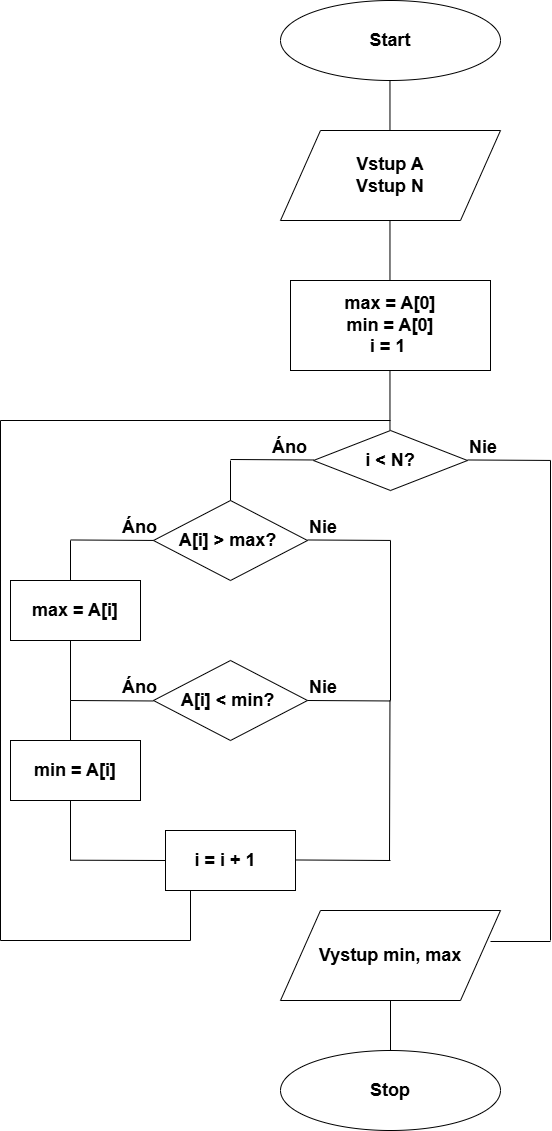

The diagram above was exported from draw.io. Its source (the exported page's mxGraphModel, read from the mxfile embedded in the PNG):
<mxGraphModel dx="690" dy="521" grid="1" gridSize="10" guides="1" tooltips="1" connect="1" arrows="1" fold="1" page="1" pageScale="1" pageWidth="827" pageHeight="1169" math="0" shadow="0">
  <root>
    <mxCell id="0" />
    <mxCell id="1" parent="0" />
    <mxCell id="i7kPgbgozhsYtVm8HQvp-1" value="&lt;font style=&quot;font-size: 18px;&quot;&gt;&lt;b&gt;Start&lt;/b&gt;&lt;/font&gt;" style="ellipse;whiteSpace=wrap;html=1;" parent="1" vertex="1">
      <mxGeometry x="290" y="20" width="220" height="80" as="geometry" />
    </mxCell>
    <mxCell id="i7kPgbgozhsYtVm8HQvp-2" value="" style="endArrow=none;html=1;rounded=0;" parent="1" edge="1">
      <mxGeometry width="50" height="50" relative="1" as="geometry">
        <mxPoint x="399.47" y="160" as="sourcePoint" />
        <mxPoint x="399.47" y="100" as="targetPoint" />
      </mxGeometry>
    </mxCell>
    <mxCell id="i7kPgbgozhsYtVm8HQvp-3" value="&lt;font size=&quot;4&quot;&gt;&lt;b&gt;Vstup A&lt;/b&gt;&lt;/font&gt;&lt;div&gt;&lt;font size=&quot;4&quot;&gt;&lt;b&gt;Vstup N&lt;/b&gt;&lt;/font&gt;&lt;/div&gt;" style="shape=parallelogram;perimeter=parallelogramPerimeter;whiteSpace=wrap;html=1;fixedSize=1;size=40;" parent="1" vertex="1">
      <mxGeometry x="290" y="150" width="220" height="90" as="geometry" />
    </mxCell>
    <mxCell id="i7kPgbgozhsYtVm8HQvp-5" value="" style="endArrow=none;html=1;rounded=0;" parent="1" edge="1">
      <mxGeometry width="50" height="50" relative="1" as="geometry">
        <mxPoint x="399.47" y="300" as="sourcePoint" />
        <mxPoint x="399.47" y="240" as="targetPoint" />
      </mxGeometry>
    </mxCell>
    <mxCell id="i7kPgbgozhsYtVm8HQvp-7" value="&lt;font size=&quot;4&quot;&gt;&lt;b&gt;max = A[0]&lt;/b&gt;&lt;/font&gt;&lt;div&gt;&lt;font size=&quot;4&quot;&gt;&lt;b&gt;min = A[0]&lt;/b&gt;&lt;/font&gt;&lt;/div&gt;&lt;div&gt;&lt;font size=&quot;4&quot;&gt;&lt;b&gt;i = 1&amp;nbsp;&lt;/b&gt;&lt;/font&gt;&lt;/div&gt;" style="rounded=0;whiteSpace=wrap;html=1;" parent="1" vertex="1">
      <mxGeometry x="300" y="300" width="200" height="90" as="geometry" />
    </mxCell>
    <mxCell id="i7kPgbgozhsYtVm8HQvp-8" value="" style="endArrow=none;html=1;rounded=0;" parent="1" edge="1">
      <mxGeometry width="50" height="50" relative="1" as="geometry">
        <mxPoint x="399.47" y="450" as="sourcePoint" />
        <mxPoint x="399.47" y="390" as="targetPoint" />
      </mxGeometry>
    </mxCell>
    <mxCell id="i7kPgbgozhsYtVm8HQvp-10" value="" style="endArrow=none;html=1;rounded=0;" parent="1" edge="1">
      <mxGeometry width="50" height="50" relative="1" as="geometry">
        <mxPoint x="240" y="479" as="sourcePoint" />
        <mxPoint x="323" y="479.47" as="targetPoint" />
      </mxGeometry>
    </mxCell>
    <mxCell id="i7kPgbgozhsYtVm8HQvp-12" value="&lt;b&gt;&lt;font&gt;&lt;font size=&quot;4&quot;&gt;i&amp;nbsp;&amp;lt; N?&lt;/font&gt;&lt;/font&gt;&lt;/b&gt;" style="rhombus;whiteSpace=wrap;html=1;" parent="1" vertex="1">
      <mxGeometry x="323" y="450" width="154" height="60" as="geometry" />
    </mxCell>
    <mxCell id="i7kPgbgozhsYtVm8HQvp-18" value="&lt;b&gt;&lt;font style=&quot;font-size: 18px;&quot;&gt;Vystup min, max&lt;/font&gt;&lt;/b&gt;" style="shape=parallelogram;perimeter=parallelogramPerimeter;whiteSpace=wrap;html=1;fixedSize=1;size=40;" parent="1" vertex="1">
      <mxGeometry x="290" y="930" width="220" height="90" as="geometry" />
    </mxCell>
    <mxCell id="i7kPgbgozhsYtVm8HQvp-20" value="&lt;b style=&quot;font-size: 18px;&quot;&gt;Stop&lt;/b&gt;" style="ellipse;whiteSpace=wrap;html=1;" parent="1" vertex="1">
      <mxGeometry x="290" y="1070" width="220" height="80" as="geometry" />
    </mxCell>
    <mxCell id="i7kPgbgozhsYtVm8HQvp-21" value="&lt;strong data-start=&quot;35&quot; data-end=&quot;42&quot; style=&quot;font-style: normal; font-variant-caps: normal; letter-spacing: normal; text-align: start; text-indent: 0px; text-transform: none; white-space: normal; word-spacing: 0px; -webkit-text-stroke-width: 0px; text-decoration: none; caret-color: rgb(0, 0, 0); color: rgb(0, 0, 0);&quot;&gt;&lt;font style=&quot;font-size: 18px;&quot;&gt;Áno&lt;/font&gt;&lt;/strong&gt;" style="text;whiteSpace=wrap;html=1;" parent="1" vertex="1">
      <mxGeometry x="280" y="450" width="60" height="40" as="geometry" />
    </mxCell>
    <mxCell id="i7kPgbgozhsYtVm8HQvp-22" value="&lt;b&gt;&lt;font style=&quot;font-size: 18px;&quot;&gt;Nie&lt;/font&gt;&lt;/b&gt;" style="text;whiteSpace=wrap;html=1;" parent="1" vertex="1">
      <mxGeometry x="477" y="450" width="60" height="40" as="geometry" />
    </mxCell>
    <mxCell id="i7kPgbgozhsYtVm8HQvp-26" value="&lt;font size=&quot;4&quot;&gt;&lt;b&gt;max = A[i]&lt;/b&gt;&lt;/font&gt;" style="rounded=0;whiteSpace=wrap;html=1;" parent="1" vertex="1">
      <mxGeometry x="20" y="600" width="130" height="60" as="geometry" />
    </mxCell>
    <mxCell id="i7kPgbgozhsYtVm8HQvp-57" value="&lt;strong data-start=&quot;35&quot; data-end=&quot;42&quot; style=&quot;font-style: normal; font-variant-caps: normal; letter-spacing: normal; text-align: start; text-indent: 0px; text-transform: none; white-space: normal; word-spacing: 0px; -webkit-text-stroke-width: 0px; text-decoration: none; caret-color: rgb(0, 0, 0); color: rgb(0, 0, 0);&quot;&gt;&lt;font style=&quot;font-size: 18px;&quot;&gt;Áno&lt;/font&gt;&lt;/strong&gt;" style="text;whiteSpace=wrap;html=1;" parent="1" vertex="1">
      <mxGeometry x="130" y="690" width="60" height="40" as="geometry" />
    </mxCell>
    <mxCell id="i7kPgbgozhsYtVm8HQvp-58" value="&lt;b&gt;&lt;font style=&quot;font-size: 18px;&quot;&gt;Nie&lt;/font&gt;&lt;/b&gt;" style="text;whiteSpace=wrap;html=1;" parent="1" vertex="1">
      <mxGeometry x="317" y="690" width="60" height="40" as="geometry" />
    </mxCell>
    <mxCell id="i7kPgbgozhsYtVm8HQvp-59" value="" style="endArrow=none;html=1;rounded=0;" parent="1" edge="1">
      <mxGeometry width="50" height="50" relative="1" as="geometry">
        <mxPoint x="399" y="880" as="sourcePoint" />
        <mxPoint x="399.47" y="720" as="targetPoint" />
      </mxGeometry>
    </mxCell>
    <mxCell id="i7kPgbgozhsYtVm8HQvp-62" value="" style="endArrow=none;html=1;rounded=0;" parent="1" edge="1">
      <mxGeometry width="50" height="50" relative="1" as="geometry">
        <mxPoint x="200" y="910" as="sourcePoint" />
        <mxPoint x="200" y="960" as="targetPoint" />
      </mxGeometry>
    </mxCell>
    <mxCell id="i7kPgbgozhsYtVm8HQvp-65" value="" style="endArrow=none;html=1;rounded=0;" parent="1" edge="1">
      <mxGeometry width="50" height="50" relative="1" as="geometry">
        <mxPoint x="477" y="479.47" as="sourcePoint" />
        <mxPoint x="560" y="479.94000000000005" as="targetPoint" />
      </mxGeometry>
    </mxCell>
    <mxCell id="i7kPgbgozhsYtVm8HQvp-66" value="&lt;b&gt;&lt;font size=&quot;4&quot;&gt;A[i] &amp;gt; max?&amp;nbsp;&lt;/font&gt;&lt;/b&gt;" style="rhombus;whiteSpace=wrap;html=1;" parent="1" vertex="1">
      <mxGeometry x="163" y="520" width="154" height="80" as="geometry" />
    </mxCell>
    <mxCell id="i7kPgbgozhsYtVm8HQvp-67" value="" style="endArrow=none;html=1;rounded=0;exitX=0.5;exitY=0;exitDx=0;exitDy=0;" parent="1" source="i7kPgbgozhsYtVm8HQvp-66" edge="1">
      <mxGeometry width="50" height="50" relative="1" as="geometry">
        <mxPoint x="190" y="530" as="sourcePoint" />
        <mxPoint x="240" y="480" as="targetPoint" />
      </mxGeometry>
    </mxCell>
    <mxCell id="i7kPgbgozhsYtVm8HQvp-68" value="" style="endArrow=none;html=1;rounded=0;" parent="1" edge="1">
      <mxGeometry width="50" height="50" relative="1" as="geometry">
        <mxPoint x="80" y="559.47" as="sourcePoint" />
        <mxPoint x="163" y="559.94" as="targetPoint" />
      </mxGeometry>
    </mxCell>
    <mxCell id="i7kPgbgozhsYtVm8HQvp-69" value="" style="endArrow=none;html=1;rounded=0;" parent="1" edge="1">
      <mxGeometry width="50" height="50" relative="1" as="geometry">
        <mxPoint x="317" y="559.47" as="sourcePoint" />
        <mxPoint x="400" y="559.94" as="targetPoint" />
      </mxGeometry>
    </mxCell>
    <mxCell id="i7kPgbgozhsYtVm8HQvp-70" value="&lt;strong data-start=&quot;35&quot; data-end=&quot;42&quot; style=&quot;font-style: normal; font-variant-caps: normal; letter-spacing: normal; text-align: start; text-indent: 0px; text-transform: none; white-space: normal; word-spacing: 0px; -webkit-text-stroke-width: 0px; text-decoration: none; caret-color: rgb(0, 0, 0); color: rgb(0, 0, 0);&quot;&gt;&lt;font style=&quot;font-size: 18px;&quot;&gt;Áno&lt;/font&gt;&lt;/strong&gt;" style="text;whiteSpace=wrap;html=1;" parent="1" vertex="1">
      <mxGeometry x="130" y="530" width="60" height="40" as="geometry" />
    </mxCell>
    <mxCell id="i7kPgbgozhsYtVm8HQvp-71" value="&lt;b&gt;&lt;font style=&quot;font-size: 18px;&quot;&gt;Nie&lt;/font&gt;&lt;/b&gt;" style="text;whiteSpace=wrap;html=1;" parent="1" vertex="1">
      <mxGeometry x="317" y="530" width="60" height="40" as="geometry" />
    </mxCell>
    <mxCell id="i7kPgbgozhsYtVm8HQvp-72" value="" style="endArrow=none;html=1;rounded=0;" parent="1" edge="1">
      <mxGeometry width="50" height="50" relative="1" as="geometry">
        <mxPoint x="80" y="560" as="sourcePoint" />
        <mxPoint x="80" y="600" as="targetPoint" />
      </mxGeometry>
    </mxCell>
    <mxCell id="i7kPgbgozhsYtVm8HQvp-73" value="&lt;b&gt;&lt;font size=&quot;4&quot;&gt;A[i] &amp;lt; min?&amp;nbsp;&lt;/font&gt;&lt;/b&gt;" style="rhombus;whiteSpace=wrap;html=1;" parent="1" vertex="1">
      <mxGeometry x="163" y="680" width="154" height="80" as="geometry" />
    </mxCell>
    <mxCell id="i7kPgbgozhsYtVm8HQvp-74" value="" style="endArrow=none;html=1;rounded=0;" parent="1" edge="1">
      <mxGeometry width="50" height="50" relative="1" as="geometry">
        <mxPoint x="400" y="720" as="sourcePoint" />
        <mxPoint x="400" y="560" as="targetPoint" />
      </mxGeometry>
    </mxCell>
    <mxCell id="i7kPgbgozhsYtVm8HQvp-75" value="" style="endArrow=none;html=1;rounded=0;" parent="1" edge="1">
      <mxGeometry width="50" height="50" relative="1" as="geometry">
        <mxPoint x="80" y="720" as="sourcePoint" />
        <mxPoint x="80" y="660" as="targetPoint" />
      </mxGeometry>
    </mxCell>
    <mxCell id="i7kPgbgozhsYtVm8HQvp-76" value="" style="endArrow=none;html=1;rounded=0;" parent="1" edge="1">
      <mxGeometry width="50" height="50" relative="1" as="geometry">
        <mxPoint x="80" y="720" as="sourcePoint" />
        <mxPoint x="163" y="720.47" as="targetPoint" />
      </mxGeometry>
    </mxCell>
    <mxCell id="i7kPgbgozhsYtVm8HQvp-77" value="" style="endArrow=none;html=1;rounded=0;" parent="1" edge="1">
      <mxGeometry width="50" height="50" relative="1" as="geometry">
        <mxPoint x="317" y="720" as="sourcePoint" />
        <mxPoint x="400" y="720.47" as="targetPoint" />
      </mxGeometry>
    </mxCell>
    <mxCell id="i7kPgbgozhsYtVm8HQvp-78" value="" style="endArrow=none;html=1;rounded=0;" parent="1" edge="1">
      <mxGeometry width="50" height="50" relative="1" as="geometry">
        <mxPoint x="80" y="720" as="sourcePoint" />
        <mxPoint x="80" y="760" as="targetPoint" />
      </mxGeometry>
    </mxCell>
    <mxCell id="i7kPgbgozhsYtVm8HQvp-79" value="&lt;b&gt;&lt;font style=&quot;font-size: 18px;&quot;&gt;min = A[i]&lt;/font&gt;&lt;/b&gt;" style="rounded=0;whiteSpace=wrap;html=1;" parent="1" vertex="1">
      <mxGeometry x="20" y="760" width="130" height="60" as="geometry" />
    </mxCell>
    <mxCell id="i7kPgbgozhsYtVm8HQvp-80" value="&lt;b&gt;&lt;font style=&quot;font-size: 18px;&quot;&gt;i = i + 1 &amp;nbsp;&lt;/font&gt;&lt;/b&gt;" style="rounded=0;whiteSpace=wrap;html=1;align=center;" parent="1" vertex="1">
      <mxGeometry x="175" y="850" width="130" height="60" as="geometry" />
    </mxCell>
    <mxCell id="i7kPgbgozhsYtVm8HQvp-81" value="" style="endArrow=none;html=1;rounded=0;" parent="1" edge="1">
      <mxGeometry width="50" height="50" relative="1" as="geometry">
        <mxPoint x="305" y="879.47" as="sourcePoint" />
        <mxPoint x="400" y="880" as="targetPoint" />
      </mxGeometry>
    </mxCell>
    <mxCell id="i7kPgbgozhsYtVm8HQvp-82" value="" style="endArrow=none;html=1;rounded=0;" parent="1" edge="1">
      <mxGeometry width="50" height="50" relative="1" as="geometry">
        <mxPoint x="80" y="880" as="sourcePoint" />
        <mxPoint x="80" y="820" as="targetPoint" />
      </mxGeometry>
    </mxCell>
    <mxCell id="i7kPgbgozhsYtVm8HQvp-83" value="" style="endArrow=none;html=1;rounded=0;entryX=0;entryY=0.5;entryDx=0;entryDy=0;" parent="1" target="i7kPgbgozhsYtVm8HQvp-80" edge="1">
      <mxGeometry width="50" height="50" relative="1" as="geometry">
        <mxPoint x="80" y="879.7" as="sourcePoint" />
        <mxPoint x="170" y="880" as="targetPoint" />
      </mxGeometry>
    </mxCell>
    <mxCell id="i7kPgbgozhsYtVm8HQvp-84" value="" style="endArrow=none;html=1;rounded=0;" parent="1" edge="1">
      <mxGeometry width="50" height="50" relative="1" as="geometry">
        <mxPoint x="10" y="960" as="sourcePoint" />
        <mxPoint x="200" y="960" as="targetPoint" />
      </mxGeometry>
    </mxCell>
    <mxCell id="i7kPgbgozhsYtVm8HQvp-85" value="" style="endArrow=none;html=1;rounded=0;" parent="1" edge="1">
      <mxGeometry width="50" height="50" relative="1" as="geometry">
        <mxPoint x="10" y="960" as="sourcePoint" />
        <mxPoint x="10" y="440" as="targetPoint" />
      </mxGeometry>
    </mxCell>
    <mxCell id="i7kPgbgozhsYtVm8HQvp-86" value="" style="endArrow=none;html=1;rounded=0;" parent="1" edge="1">
      <mxGeometry width="50" height="50" relative="1" as="geometry">
        <mxPoint x="10" y="440" as="sourcePoint" />
        <mxPoint x="400" y="440" as="targetPoint" />
      </mxGeometry>
    </mxCell>
    <mxCell id="i7kPgbgozhsYtVm8HQvp-88" value="" style="endArrow=none;html=1;rounded=0;" parent="1" edge="1">
      <mxGeometry width="50" height="50" relative="1" as="geometry">
        <mxPoint x="560" y="960" as="sourcePoint" />
        <mxPoint x="560" y="480" as="targetPoint" />
      </mxGeometry>
    </mxCell>
    <mxCell id="i7kPgbgozhsYtVm8HQvp-89" value="" style="endArrow=none;html=1;rounded=0;" parent="1" edge="1">
      <mxGeometry width="50" height="50" relative="1" as="geometry">
        <mxPoint x="500" y="961" as="sourcePoint" />
        <mxPoint x="560" y="961" as="targetPoint" />
      </mxGeometry>
    </mxCell>
    <mxCell id="i7kPgbgozhsYtVm8HQvp-90" value="" style="endArrow=none;html=1;rounded=0;exitX=0.5;exitY=0;exitDx=0;exitDy=0;" parent="1" source="i7kPgbgozhsYtVm8HQvp-20" edge="1">
      <mxGeometry width="50" height="50" relative="1" as="geometry">
        <mxPoint x="350" y="1070" as="sourcePoint" />
        <mxPoint x="400" y="1020" as="targetPoint" />
      </mxGeometry>
    </mxCell>
  </root>
</mxGraphModel>